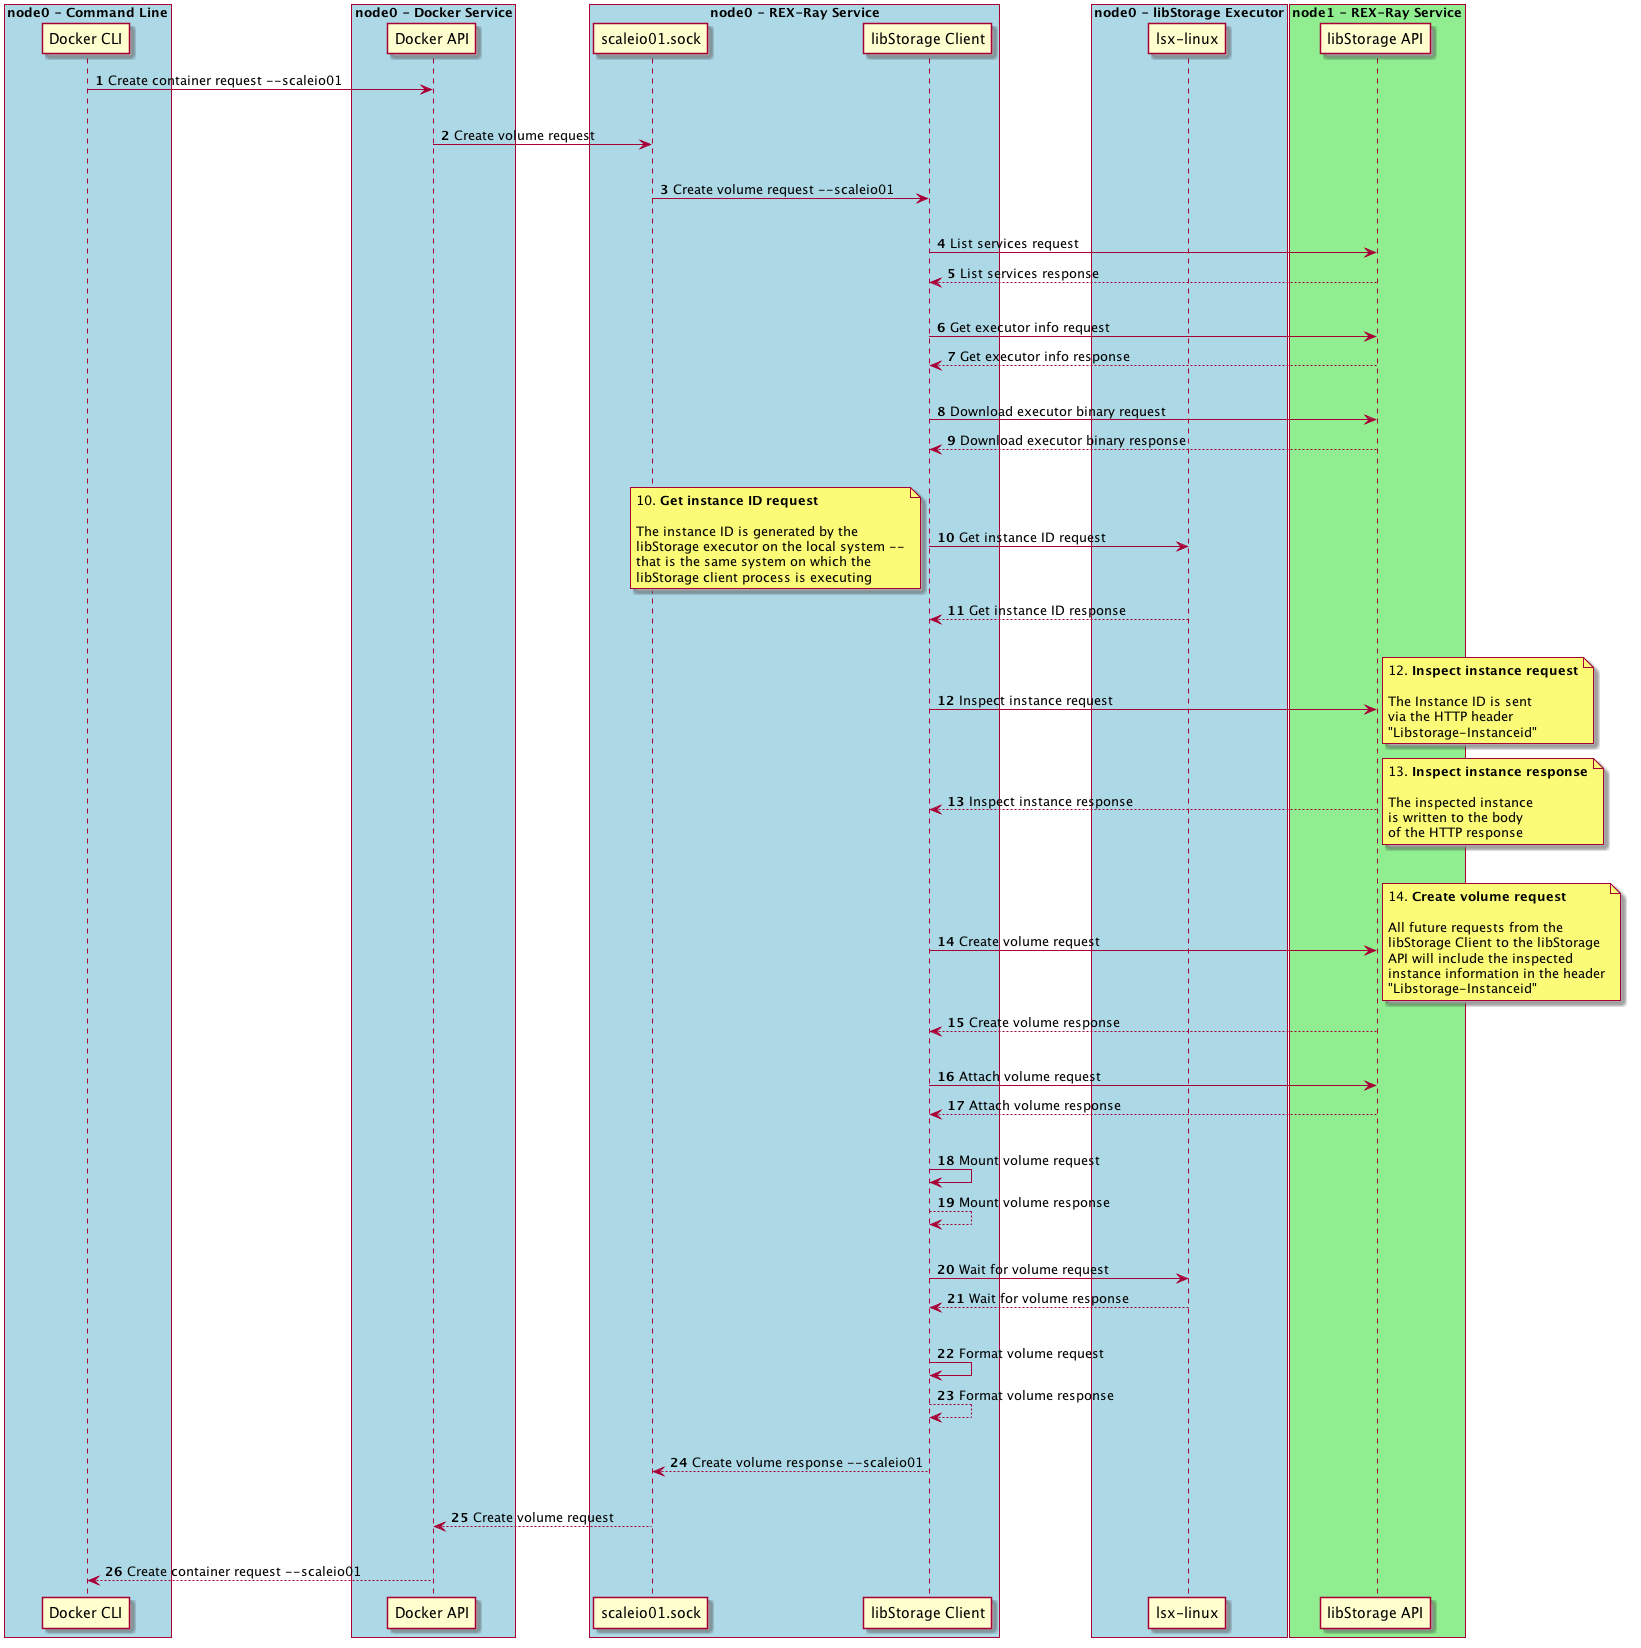

The diagram above was rendered by PlantUML. Its source (embedded in the PNG):
@startuml
autonumber

"Docker CLI" -> "Docker API": Create container request --scaleio01
|||
"Docker API" -> "scaleio01.sock": Create volume request
|||
"scaleio01.sock" -> "libStorage Client": Create volume request --scaleio01
|||
"libStorage Client" -> "libStorage API": List services request
"libStorage Client" <-- "libStorage API": List services response
|||
"libStorage Client" -> "libStorage API": Get executor info request
"libStorage Client" <-- "libStorage API": Get executor info response
|||
"libStorage Client" -> "libStorage API": Download executor binary request
"libStorage Client" <-- "libStorage API": Download executor binary response
|||
"libStorage Client" -> "lsx-linux": Get instance ID request
note left
    10. **Get instance ID request**

    The instance ID is generated by the
    libStorage executor on the local system --
    that is the same system on which the
    libStorage client process is executing
end note
"libStorage Client" <-- "lsx-linux": Get instance ID response
|||
"libStorage Client" -> "libStorage API": Inspect instance request
note right
    12. **Inspect instance request**

    The Instance ID is sent
    via the HTTP header
    "Libstorage-Instanceid"
end note
"libStorage Client" <-- "libStorage API": Inspect instance response
note right
    13. **Inspect instance response**

    The inspected instance
    is written to the body
    of the HTTP response
end note
|||
"libStorage Client" -> "libStorage API": Create volume request
note right
    14. **Create volume request**

    All future requests from the
    libStorage Client to the libStorage
    API will include the inspected
    instance information in the header
    "Libstorage-Instanceid"
end note
"libStorage Client" <-- "libStorage API": Create volume response
|||
"libStorage Client" -> "libStorage API": Attach volume request
"libStorage Client" <-- "libStorage API": Attach volume response
|||
"libStorage Client" -> "libStorage Client": Mount volume request
"libStorage Client" <-- "libStorage Client": Mount volume response
|||
"libStorage Client" -> "lsx-linux": Wait for volume request
"libStorage Client" <-- "lsx-linux": Wait for volume response
|||
"libStorage Client" -> "libStorage Client": Format volume request
"libStorage Client" <-- "libStorage Client": Format volume response
|||
"scaleio01.sock" <-- "libStorage Client": Create volume response --scaleio01
|||
"Docker API" <-- "scaleio01.sock": Create volume request
|||
"Docker CLI" <-- "Docker API": Create container request --scaleio01

box "node0 - Command Line" #LightBlue
    participant "Docker CLI"
end box

box "node0 - Docker Service" #LightBlue
    participant "Docker API"
end box

box "node0 - REX-Ray Service" #LightBlue
    participant "scaleio01.sock"
    participant "libStorage Client"
end box

box "node0 - libStorage Executor" #LightBlue
    participant "lsx-linux"
end box

box "node1 - REX-Ray Service" #LightGreen
    participant "libStorage API"
end box


@enduml